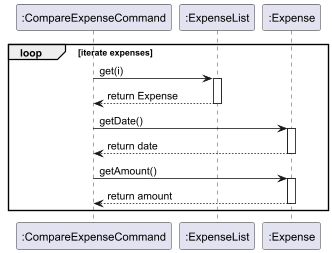

The diagram above was rendered by PlantUML. Its source (embedded in the PNG):
@startuml
loop iterate expenses

    ":CompareExpenseCommand" -> ":ExpenseList" : get(i)
    activate ":ExpenseList"
    ":ExpenseList" --> ":CompareExpenseCommand" : return Expense
    deactivate ":ExpenseList"
    ":CompareExpenseCommand" -> ":Expense" : getDate()
    activate ":Expense"
    ":Expense" --> ":CompareExpenseCommand" : return date
    deactivate ":Expense"
    ":CompareExpenseCommand" -> ":Expense" : getAmount()
    activate ":Expense"
    ":Expense" --> ":CompareExpenseCommand" : return amount
    deactivate ":Expense"
end
@enduml